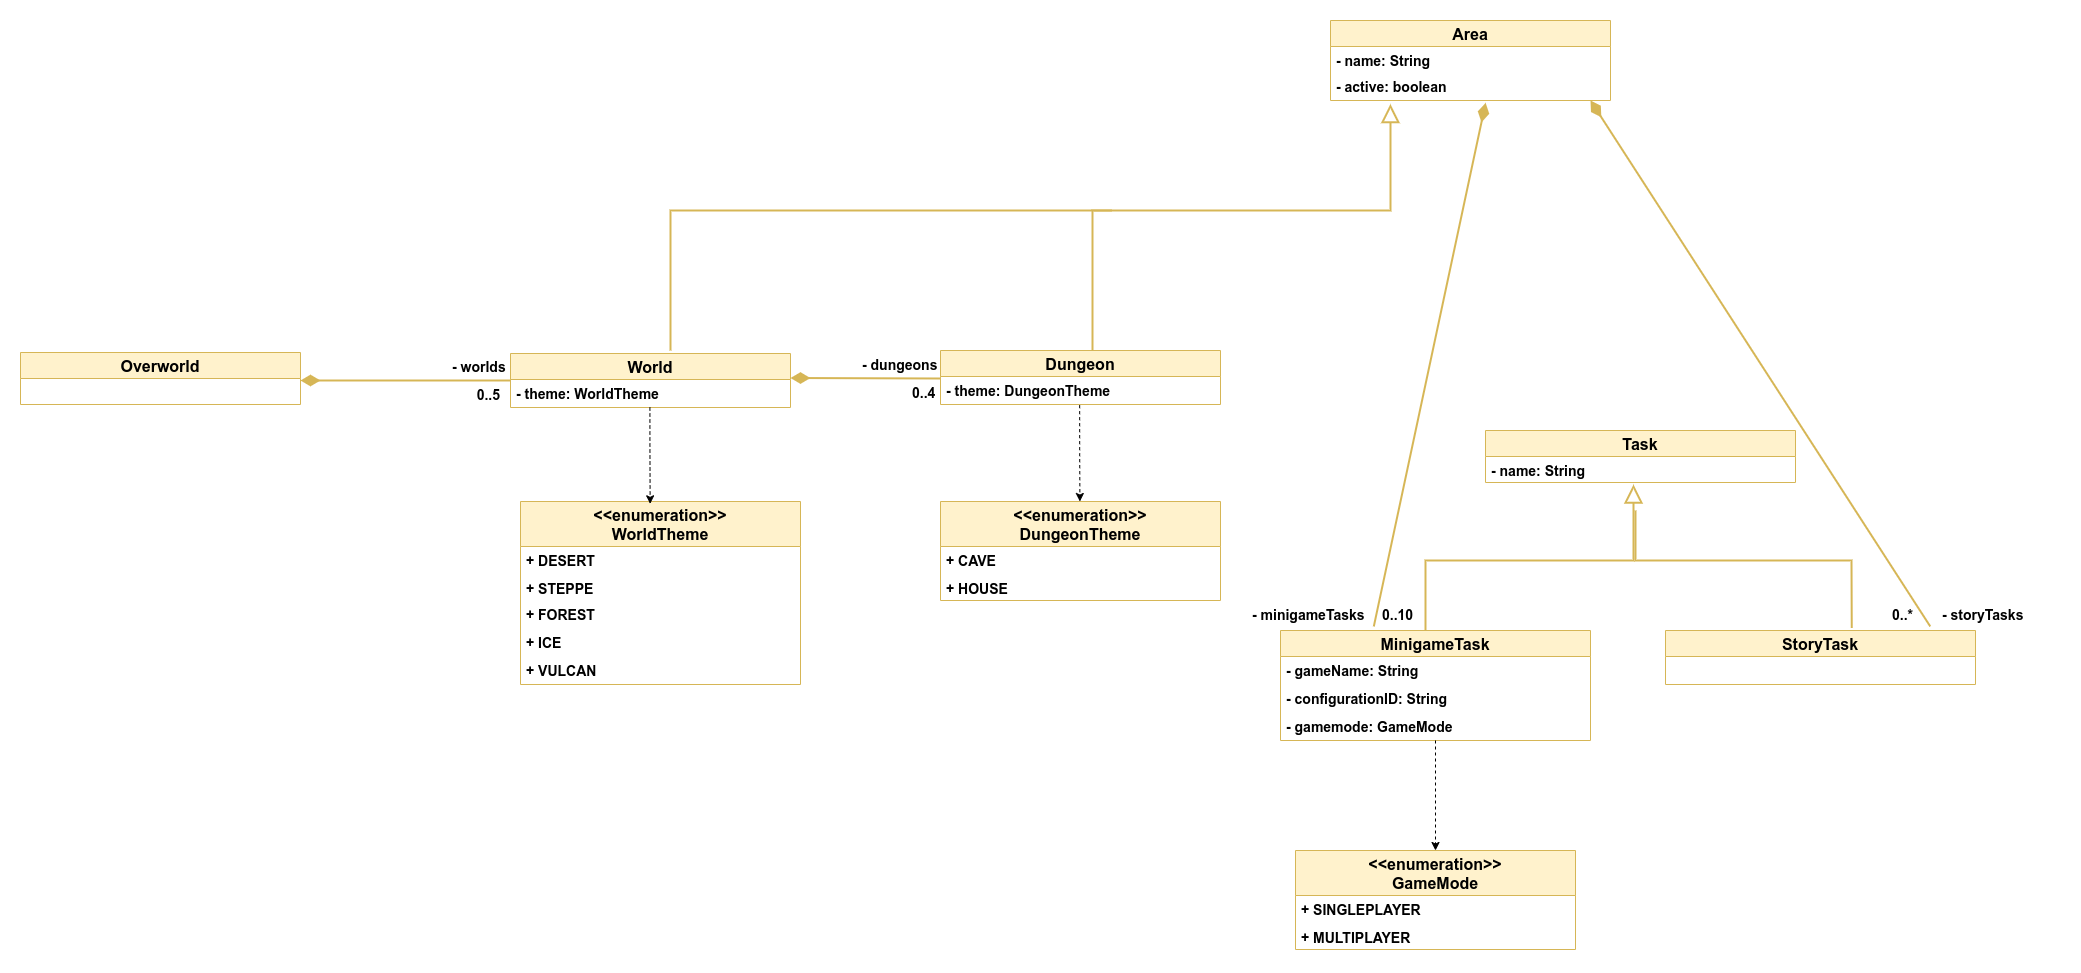

The diagram above was exported from draw.io. Its source (the exported page's mxGraphModel, read from the mxfile embedded in the PNG):
<mxGraphModel dx="1586" dy="960" grid="1" gridSize="10" guides="1" tooltips="1" connect="1" arrows="1" fold="1" page="1" pageScale="1" pageWidth="3300" pageHeight="4681" math="0" shadow="0">
  <root>
    <mxCell id="0" />
    <mxCell id="1" parent="0" />
    <mxCell id="BtccCzZOTt9qQ274DKxD-7" value="Overworld" style="swimlane;fontStyle=1;childLayout=stackLayout;horizontal=1;startSize=26;fillColor=#fff2cc;horizontalStack=0;resizeParent=1;resizeParentMax=0;resizeLast=0;collapsible=1;marginBottom=0;strokeColor=#d6b656;fontSize=16;" parent="1" vertex="1">
      <mxGeometry x="630" y="1092" width="280" height="52" as="geometry" />
    </mxCell>
    <mxCell id="Ps4X49qzIkRpTnY57xYK-1" value="World" style="swimlane;fontStyle=1;childLayout=stackLayout;horizontal=1;startSize=26;fillColor=#fff2cc;horizontalStack=0;resizeParent=1;resizeParentMax=0;resizeLast=0;collapsible=1;marginBottom=0;strokeColor=#d6b656;fontSize=16;" parent="1" vertex="1">
      <mxGeometry x="1120" y="1093" width="280" height="54" as="geometry" />
    </mxCell>
    <mxCell id="x7i12IOn4CMKnLEdm9Hq-22" value="- theme: WorldTheme" style="text;strokeColor=none;fillColor=none;align=left;verticalAlign=top;spacingLeft=4;spacingRight=4;overflow=hidden;rotatable=0;points=[[0,0.5],[1,0.5]];portConstraint=eastwest;fontStyle=1;fontSize=14;" parent="Ps4X49qzIkRpTnY57xYK-1" vertex="1">
      <mxGeometry y="26" width="280" height="28" as="geometry" />
    </mxCell>
    <mxCell id="Ps4X49qzIkRpTnY57xYK-7" value="0..5" style="resizable=0;html=1;align=right;verticalAlign=top;labelBackgroundColor=#ffffff;fontSize=14;fontStyle=1" parent="1" connectable="0" vertex="1">
      <mxGeometry x="1110.0000004554654" y="1119.9980030372403" as="geometry" />
    </mxCell>
    <mxCell id="Ps4X49qzIkRpTnY57xYK-9" value="" style="endArrow=none;html=1;endSize=12;startArrow=diamondThin;startSize=14;startFill=1;strokeWidth=2;fontSize=14;fillColor=#fff2cc;strokeColor=#d6b656;endFill=0;fontStyle=1;rounded=0;" parent="1" edge="1">
      <mxGeometry relative="1" as="geometry">
        <mxPoint x="910" y="1120" as="sourcePoint" />
        <mxPoint x="1120" y="1120" as="targetPoint" />
        <Array as="points">
          <mxPoint x="1120" y="1120" />
        </Array>
      </mxGeometry>
    </mxCell>
    <mxCell id="Ps4X49qzIkRpTnY57xYK-14" value="Dungeon" style="swimlane;fontStyle=1;childLayout=stackLayout;horizontal=1;startSize=26;fillColor=#fff2cc;horizontalStack=0;resizeParent=1;resizeParentMax=0;resizeLast=0;collapsible=1;marginBottom=0;strokeColor=#d6b656;fontSize=16;" parent="1" vertex="1">
      <mxGeometry x="1550" y="1090" width="280" height="54" as="geometry" />
    </mxCell>
    <mxCell id="x7i12IOn4CMKnLEdm9Hq-25" value="- theme: DungeonTheme" style="text;strokeColor=none;fillColor=none;align=left;verticalAlign=top;spacingLeft=4;spacingRight=4;overflow=hidden;rotatable=0;points=[[0,0.5],[1,0.5]];portConstraint=eastwest;fontStyle=1;fontSize=14;" parent="Ps4X49qzIkRpTnY57xYK-14" vertex="1">
      <mxGeometry y="26" width="280" height="28" as="geometry" />
    </mxCell>
    <mxCell id="Ps4X49qzIkRpTnY57xYK-19" value="" style="endArrow=none;html=1;endSize=12;startArrow=diamondThin;startSize=14;startFill=1;strokeWidth=2;fontSize=14;fillColor=#fff2cc;strokeColor=#d6b656;endFill=0;fontStyle=1;rounded=0;" parent="1" edge="1">
      <mxGeometry relative="1" as="geometry">
        <mxPoint x="1400" y="1117.5" as="sourcePoint" />
        <mxPoint x="1550" y="1118" as="targetPoint" />
        <Array as="points" />
      </mxGeometry>
    </mxCell>
    <mxCell id="Ps4X49qzIkRpTnY57xYK-20" value="" style="resizable=0;html=1;align=left;verticalAlign=top;labelBackgroundColor=#ffffff;fontSize=14;fontStyle=1" parent="Ps4X49qzIkRpTnY57xYK-19" connectable="0" vertex="1">
      <mxGeometry x="-1" relative="1" as="geometry">
        <mxPoint x="10" y="1" as="offset" />
      </mxGeometry>
    </mxCell>
    <mxCell id="Ps4X49qzIkRpTnY57xYK-21" value="0..4" style="resizable=0;html=1;align=left;verticalAlign=top;labelBackgroundColor=#ffffff;fontSize=14;fontStyle=1" parent="1" connectable="0" vertex="1">
      <mxGeometry x="1520" y="1118" as="geometry" />
    </mxCell>
    <mxCell id="Ps4X49qzIkRpTnY57xYK-22" value="&lt;div style=&quot;text-align: right&quot;&gt;&lt;font face=&quot;helvetica&quot;&gt;&lt;span style=&quot;font-size: 14px ; background-color: rgb(255 , 255 , 255)&quot;&gt;&lt;b&gt;- worlds&lt;/b&gt;&lt;/span&gt;&lt;/font&gt;&lt;/div&gt;" style="text;whiteSpace=wrap;html=1;" parent="1" vertex="1">
      <mxGeometry x="1060" y="1092" width="120" height="30" as="geometry" />
    </mxCell>
    <mxCell id="Ps4X49qzIkRpTnY57xYK-23" value="&lt;span style=&quot;color: rgb(0 , 0 , 0) ; font-family: &amp;#34;helvetica&amp;#34; ; font-size: 14px ; font-style: normal ; font-weight: 700 ; letter-spacing: normal ; text-align: right ; text-indent: 0px ; text-transform: none ; word-spacing: 0px ; background-color: rgb(255 , 255 , 255) ; display: inline ; float: none&quot;&gt;- dungeons&lt;/span&gt;" style="text;whiteSpace=wrap;html=1;" parent="1" vertex="1">
      <mxGeometry x="1470" y="1090" width="120" height="30" as="geometry" />
    </mxCell>
    <mxCell id="Ps4X49qzIkRpTnY57xYK-24" value="Task" style="swimlane;fontStyle=1;childLayout=stackLayout;horizontal=1;startSize=26;fillColor=#fff2cc;horizontalStack=0;resizeParent=1;resizeParentMax=0;resizeLast=0;collapsible=1;marginBottom=0;strokeColor=#d6b656;fontSize=16;" parent="1" vertex="1">
      <mxGeometry x="2095" y="1170" width="310" height="52" as="geometry" />
    </mxCell>
    <mxCell id="Ps4X49qzIkRpTnY57xYK-25" value="- name: String " style="text;strokeColor=none;fillColor=none;align=left;verticalAlign=top;spacingLeft=4;spacingRight=4;overflow=hidden;rotatable=0;points=[[0,0.5],[1,0.5]];portConstraint=eastwest;fontStyle=1;fontSize=14;" parent="Ps4X49qzIkRpTnY57xYK-24" vertex="1">
      <mxGeometry y="26" width="310" height="26" as="geometry" />
    </mxCell>
    <mxCell id="Ps4X49qzIkRpTnY57xYK-30" value="" style="endArrow=none;html=1;endSize=12;startArrow=diamondThin;startSize=14;startFill=1;strokeWidth=2;fontSize=14;fillColor=#fff2cc;strokeColor=#d6b656;endFill=0;fontStyle=1;rounded=0;exitX=0.554;exitY=1.084;exitDx=0;exitDy=0;exitPerimeter=0;entryX=0.301;entryY=-0.037;entryDx=0;entryDy=0;entryPerimeter=0;" parent="1" source="cu3w6dnSP1I21EYuIZXU-3" target="Ps4X49qzIkRpTnY57xYK-44" edge="1">
      <mxGeometry relative="1" as="geometry">
        <mxPoint x="2282" y="1080" as="sourcePoint" />
        <mxPoint x="1980" y="1360" as="targetPoint" />
        <Array as="points" />
      </mxGeometry>
    </mxCell>
    <mxCell id="Ps4X49qzIkRpTnY57xYK-35" value="&lt;span style=&quot;color: rgb(0 , 0 , 0) ; font-family: &amp;#34;helvetica&amp;#34; ; font-size: 14px ; font-style: normal ; font-weight: 700 ; letter-spacing: normal ; text-align: right ; text-indent: 0px ; text-transform: none ; word-spacing: 0px ; background-color: rgb(255 , 255 , 255) ; display: inline ; float: none&quot;&gt;- minigameTasks&lt;/span&gt;" style="text;whiteSpace=wrap;html=1;" parent="1" vertex="1">
      <mxGeometry x="1860" y="1340" width="120" height="30" as="geometry" />
    </mxCell>
    <mxCell id="Ps4X49qzIkRpTnY57xYK-43" value="0..10" style="resizable=0;html=1;align=left;verticalAlign=top;labelBackgroundColor=#ffffff;fontSize=14;fontStyle=1" parent="1" connectable="0" vertex="1">
      <mxGeometry x="1990" y="1340.002" as="geometry" />
    </mxCell>
    <mxCell id="Ps4X49qzIkRpTnY57xYK-44" value="MinigameTask" style="swimlane;fontStyle=1;childLayout=stackLayout;horizontal=1;startSize=26;fillColor=#fff2cc;horizontalStack=0;resizeParent=1;resizeParentMax=0;resizeLast=0;collapsible=1;marginBottom=0;strokeColor=#d6b656;fontSize=16;" parent="1" vertex="1">
      <mxGeometry x="1890" y="1370" width="310" height="110" as="geometry" />
    </mxCell>
    <mxCell id="cu3w6dnSP1I21EYuIZXU-16" value="- gameName: String" style="text;strokeColor=none;fillColor=none;align=left;verticalAlign=top;spacingLeft=4;spacingRight=4;overflow=hidden;rotatable=0;points=[[0,0.5],[1,0.5]];portConstraint=eastwest;fontStyle=1;fontSize=14;" vertex="1" parent="Ps4X49qzIkRpTnY57xYK-44">
      <mxGeometry y="26" width="310" height="28" as="geometry" />
    </mxCell>
    <mxCell id="Ps4X49qzIkRpTnY57xYK-46" value="- configurationID: String" style="text;strokeColor=none;fillColor=none;align=left;verticalAlign=top;spacingLeft=4;spacingRight=4;overflow=hidden;rotatable=0;points=[[0,0.5],[1,0.5]];portConstraint=eastwest;fontStyle=1;fontSize=14;" parent="Ps4X49qzIkRpTnY57xYK-44" vertex="1">
      <mxGeometry y="54" width="310" height="28" as="geometry" />
    </mxCell>
    <mxCell id="x7i12IOn4CMKnLEdm9Hq-28" value="- gamemode: GameMode" style="text;strokeColor=none;fillColor=none;align=left;verticalAlign=top;spacingLeft=4;spacingRight=4;overflow=hidden;rotatable=0;points=[[0,0.5],[1,0.5]];portConstraint=eastwest;fontStyle=1;fontSize=14;" parent="Ps4X49qzIkRpTnY57xYK-44" vertex="1">
      <mxGeometry y="82" width="310" height="28" as="geometry" />
    </mxCell>
    <mxCell id="Ps4X49qzIkRpTnY57xYK-50" value="" style="endArrow=none;html=1;endSize=12;startArrow=block;startSize=14;startFill=0;strokeWidth=2;fontSize=14;fillColor=#fff2cc;strokeColor=#d6b656;endFill=0;fontStyle=1;rounded=0;entryX=0.468;entryY=0;entryDx=0;entryDy=0;entryPerimeter=0;" parent="1" edge="1" target="Ps4X49qzIkRpTnY57xYK-44">
      <mxGeometry relative="1" as="geometry">
        <mxPoint x="2243" y="1224" as="sourcePoint" />
        <mxPoint x="2243" y="1313.9979999999998" as="targetPoint" />
        <Array as="points">
          <mxPoint x="2243" y="1300" />
          <mxPoint x="2035" y="1300" />
        </Array>
      </mxGeometry>
    </mxCell>
    <object label="&lt;&lt;enumeration&gt;&gt;&#10;WorldTheme" id="rAiVpovg1wDFQcZ0PbbZ-1">
      <mxCell style="swimlane;fontStyle=1;childLayout=stackLayout;horizontal=1;startSize=45;fillColor=#fff2cc;horizontalStack=0;resizeParent=1;resizeParentMax=0;resizeLast=0;collapsible=1;marginBottom=0;strokeColor=#d6b656;fontSize=16;strokeWidth=1;fixDash=0;autosize=0;expand=1;metaEdit=0;resizeWidth=1;resizeHeight=1;arcSize=15;" parent="1" vertex="1">
        <mxGeometry x="1130" y="1241" width="280" height="183" as="geometry">
          <mxRectangle x="1130" y="790" width="170" height="40" as="alternateBounds" />
        </mxGeometry>
      </mxCell>
    </object>
    <mxCell id="rAiVpovg1wDFQcZ0PbbZ-8" value="+ DESERT" style="text;strokeColor=none;fillColor=none;align=left;verticalAlign=top;spacingLeft=4;spacingRight=4;overflow=hidden;rotatable=0;points=[[0,0.5],[1,0.5]];portConstraint=eastwest;fontStyle=1;fontSize=14;" parent="rAiVpovg1wDFQcZ0PbbZ-1" vertex="1">
      <mxGeometry y="45" width="280" height="28" as="geometry" />
    </mxCell>
    <mxCell id="rAiVpovg1wDFQcZ0PbbZ-2" value="+ STEPPE" style="text;strokeColor=none;fillColor=none;align=left;verticalAlign=top;spacingLeft=4;spacingRight=4;overflow=hidden;rotatable=0;points=[[0,0.5],[1,0.5]];portConstraint=eastwest;fontStyle=1;fontSize=14;" parent="rAiVpovg1wDFQcZ0PbbZ-1" vertex="1">
      <mxGeometry y="73" width="280" height="26" as="geometry" />
    </mxCell>
    <mxCell id="rAiVpovg1wDFQcZ0PbbZ-3" value="+ FOREST" style="text;strokeColor=none;fillColor=none;align=left;verticalAlign=top;spacingLeft=4;spacingRight=4;overflow=hidden;rotatable=0;points=[[0,0.5],[1,0.5]];portConstraint=eastwest;fontStyle=1;fontSize=14;" parent="rAiVpovg1wDFQcZ0PbbZ-1" vertex="1">
      <mxGeometry y="99" width="280" height="28" as="geometry" />
    </mxCell>
    <mxCell id="rAiVpovg1wDFQcZ0PbbZ-10" value="+ ICE" style="text;strokeColor=none;fillColor=none;align=left;verticalAlign=top;spacingLeft=4;spacingRight=4;overflow=hidden;rotatable=0;points=[[0,0.5],[1,0.5]];portConstraint=eastwest;fontStyle=1;fontSize=14;" parent="rAiVpovg1wDFQcZ0PbbZ-1" vertex="1">
      <mxGeometry y="127" width="280" height="28" as="geometry" />
    </mxCell>
    <mxCell id="rAiVpovg1wDFQcZ0PbbZ-11" value="+ VULCAN" style="text;strokeColor=none;fillColor=none;align=left;verticalAlign=top;spacingLeft=4;spacingRight=4;overflow=hidden;rotatable=0;points=[[0,0.5],[1,0.5]];portConstraint=eastwest;fontStyle=1;fontSize=14;" parent="rAiVpovg1wDFQcZ0PbbZ-1" vertex="1">
      <mxGeometry y="155" width="280" height="28" as="geometry" />
    </mxCell>
    <object label="&lt;&lt;enumeration&gt;&gt;&#10;DungeonTheme" id="x7i12IOn4CMKnLEdm9Hq-1">
      <mxCell style="swimlane;fontStyle=1;childLayout=stackLayout;horizontal=1;startSize=45;fillColor=#fff2cc;horizontalStack=0;resizeParent=1;resizeParentMax=0;resizeLast=0;collapsible=1;marginBottom=0;strokeColor=#d6b656;fontSize=16;strokeWidth=1;fixDash=0;autosize=0;expand=1;metaEdit=0;resizeWidth=1;resizeHeight=1;arcSize=15;" parent="1" vertex="1">
        <mxGeometry x="1550" y="1241" width="280" height="99" as="geometry">
          <mxRectangle x="1130" y="790" width="170" height="40" as="alternateBounds" />
        </mxGeometry>
      </mxCell>
    </object>
    <mxCell id="x7i12IOn4CMKnLEdm9Hq-2" value="+ CAVE" style="text;strokeColor=none;fillColor=none;align=left;verticalAlign=top;spacingLeft=4;spacingRight=4;overflow=hidden;rotatable=0;points=[[0,0.5],[1,0.5]];portConstraint=eastwest;fontStyle=1;fontSize=14;" parent="x7i12IOn4CMKnLEdm9Hq-1" vertex="1">
      <mxGeometry y="45" width="280" height="28" as="geometry" />
    </mxCell>
    <mxCell id="x7i12IOn4CMKnLEdm9Hq-3" value="+ HOUSE" style="text;strokeColor=none;fillColor=none;align=left;verticalAlign=top;spacingLeft=4;spacingRight=4;overflow=hidden;rotatable=0;points=[[0,0.5],[1,0.5]];portConstraint=eastwest;fontStyle=1;fontSize=14;" parent="x7i12IOn4CMKnLEdm9Hq-1" vertex="1">
      <mxGeometry y="73" width="280" height="26" as="geometry" />
    </mxCell>
    <object label="&lt;&lt;enumeration&gt;&gt;&#10;GameMode" id="x7i12IOn4CMKnLEdm9Hq-9">
      <mxCell style="swimlane;fontStyle=1;childLayout=stackLayout;horizontal=1;startSize=45;fillColor=#fff2cc;horizontalStack=0;resizeParent=1;resizeParentMax=0;resizeLast=0;collapsible=1;marginBottom=0;strokeColor=#d6b656;fontSize=16;strokeWidth=1;fixDash=0;autosize=0;expand=1;metaEdit=0;resizeWidth=1;resizeHeight=1;arcSize=15;" parent="1" vertex="1">
        <mxGeometry x="1905" y="1590" width="280" height="99" as="geometry">
          <mxRectangle x="1130" y="790" width="170" height="40" as="alternateBounds" />
        </mxGeometry>
      </mxCell>
    </object>
    <mxCell id="x7i12IOn4CMKnLEdm9Hq-10" value="+ SINGLEPLAYER" style="text;strokeColor=none;fillColor=none;align=left;verticalAlign=top;spacingLeft=4;spacingRight=4;overflow=hidden;rotatable=0;points=[[0,0.5],[1,0.5]];portConstraint=eastwest;fontStyle=1;fontSize=14;" parent="x7i12IOn4CMKnLEdm9Hq-9" vertex="1">
      <mxGeometry y="45" width="280" height="28" as="geometry" />
    </mxCell>
    <mxCell id="x7i12IOn4CMKnLEdm9Hq-11" value="+ MULTIPLAYER" style="text;strokeColor=none;fillColor=none;align=left;verticalAlign=top;spacingLeft=4;spacingRight=4;overflow=hidden;rotatable=0;points=[[0,0.5],[1,0.5]];portConstraint=eastwest;fontStyle=1;fontSize=14;" parent="x7i12IOn4CMKnLEdm9Hq-9" vertex="1">
      <mxGeometry y="73" width="280" height="26" as="geometry" />
    </mxCell>
    <mxCell id="x7i12IOn4CMKnLEdm9Hq-30" value="" style="edgeStyle=orthogonalEdgeStyle;rounded=0;orthogonalLoop=1;jettySize=auto;html=1;dashed=1;entryX=0.5;entryY=0;entryDx=0;entryDy=0;" parent="1" target="x7i12IOn4CMKnLEdm9Hq-9" edge="1">
      <mxGeometry relative="1" as="geometry">
        <mxPoint x="2045" y="1480" as="sourcePoint" />
        <mxPoint x="2524.92" y="1430" as="targetPoint" />
        <Array as="points">
          <mxPoint x="2045" y="1480" />
          <mxPoint x="2045" y="1480" />
        </Array>
      </mxGeometry>
    </mxCell>
    <mxCell id="cu3w6dnSP1I21EYuIZXU-1" value="Area" style="swimlane;fontStyle=1;childLayout=stackLayout;horizontal=1;startSize=26;fillColor=#fff2cc;horizontalStack=0;resizeParent=1;resizeParentMax=0;resizeLast=0;collapsible=1;marginBottom=0;strokeColor=#d6b656;fontSize=16;" vertex="1" parent="1">
      <mxGeometry x="1940" y="760" width="280" height="80" as="geometry" />
    </mxCell>
    <mxCell id="cu3w6dnSP1I21EYuIZXU-2" value="- name: String " style="text;strokeColor=none;fillColor=none;align=left;verticalAlign=top;spacingLeft=4;spacingRight=4;overflow=hidden;rotatable=0;points=[[0,0.5],[1,0.5]];portConstraint=eastwest;fontStyle=1;fontSize=14;" vertex="1" parent="cu3w6dnSP1I21EYuIZXU-1">
      <mxGeometry y="26" width="280" height="26" as="geometry" />
    </mxCell>
    <mxCell id="cu3w6dnSP1I21EYuIZXU-3" value="- active: boolean" style="text;strokeColor=none;fillColor=none;align=left;verticalAlign=top;spacingLeft=4;spacingRight=4;overflow=hidden;rotatable=0;points=[[0,0.5],[1,0.5]];portConstraint=eastwest;fontStyle=1;fontSize=14;" vertex="1" parent="cu3w6dnSP1I21EYuIZXU-1">
      <mxGeometry y="52" width="280" height="28" as="geometry" />
    </mxCell>
    <mxCell id="cu3w6dnSP1I21EYuIZXU-10" value="StoryTask" style="swimlane;fontStyle=1;childLayout=stackLayout;horizontal=1;startSize=26;fillColor=#fff2cc;horizontalStack=0;resizeParent=1;resizeParentMax=0;resizeLast=0;collapsible=1;marginBottom=0;strokeColor=#d6b656;fontSize=16;" vertex="1" parent="1">
      <mxGeometry x="2275" y="1370" width="310" height="54" as="geometry" />
    </mxCell>
    <mxCell id="cu3w6dnSP1I21EYuIZXU-13" value="" style="endArrow=none;html=1;endSize=12;startArrow=none;startSize=14;startFill=0;strokeWidth=2;fontSize=14;fillColor=#fff2cc;strokeColor=#d6b656;endFill=0;fontStyle=1;rounded=0;entryX=0.601;entryY=-0.044;entryDx=0;entryDy=0;entryPerimeter=0;" edge="1" parent="1" target="cu3w6dnSP1I21EYuIZXU-10">
      <mxGeometry relative="1" as="geometry">
        <mxPoint x="2245" y="1250" as="sourcePoint" />
        <mxPoint x="2045.0800000000004" y="1380" as="targetPoint" />
        <Array as="points">
          <mxPoint x="2245" y="1300" />
          <mxPoint x="2461" y="1300" />
        </Array>
      </mxGeometry>
    </mxCell>
    <mxCell id="cu3w6dnSP1I21EYuIZXU-14" value="" style="endArrow=none;html=1;endSize=12;startArrow=block;startSize=14;startFill=0;strokeWidth=2;fontSize=14;fillColor=#fff2cc;strokeColor=#d6b656;endFill=0;fontStyle=1;rounded=0;entryX=0.543;entryY=0;entryDx=0;entryDy=0;entryPerimeter=0;exitX=0.214;exitY=1.126;exitDx=0;exitDy=0;exitPerimeter=0;" edge="1" parent="1" source="cu3w6dnSP1I21EYuIZXU-3" target="Ps4X49qzIkRpTnY57xYK-14">
      <mxGeometry relative="1" as="geometry">
        <mxPoint x="1858" y="860" as="sourcePoint" />
        <mxPoint x="1702" y="1080" as="targetPoint" />
        <Array as="points">
          <mxPoint x="2000" y="950" />
          <mxPoint x="1702" y="950" />
        </Array>
      </mxGeometry>
    </mxCell>
    <mxCell id="cu3w6dnSP1I21EYuIZXU-15" value="" style="endArrow=none;html=1;endSize=12;startArrow=none;startSize=14;startFill=0;strokeWidth=2;fontSize=14;fillColor=#fff2cc;strokeColor=#d6b656;endFill=0;fontStyle=1;rounded=0;entryX=0.543;entryY=0;entryDx=0;entryDy=0;entryPerimeter=0;" edge="1" parent="1">
      <mxGeometry relative="1" as="geometry">
        <mxPoint x="1721" y="950" as="sourcePoint" />
        <mxPoint x="1280.04" y="1090" as="targetPoint" />
        <Array as="points">
          <mxPoint x="1436" y="950" />
          <mxPoint x="1280" y="950" />
        </Array>
      </mxGeometry>
    </mxCell>
    <mxCell id="cu3w6dnSP1I21EYuIZXU-18" value="" style="edgeStyle=orthogonalEdgeStyle;rounded=0;orthogonalLoop=1;jettySize=auto;html=1;dashed=1;entryX=0.5;entryY=0;entryDx=0;entryDy=0;exitX=0.497;exitY=1.025;exitDx=0;exitDy=0;exitPerimeter=0;" edge="1" parent="1" source="x7i12IOn4CMKnLEdm9Hq-25">
      <mxGeometry relative="1" as="geometry">
        <mxPoint x="1689.41" y="1158" as="sourcePoint" />
        <mxPoint x="1689.41" y="1241" as="targetPoint" />
        <Array as="points" />
      </mxGeometry>
    </mxCell>
    <mxCell id="cu3w6dnSP1I21EYuIZXU-19" value="" style="edgeStyle=orthogonalEdgeStyle;rounded=0;orthogonalLoop=1;jettySize=auto;html=1;dashed=1;entryX=0.5;entryY=0;entryDx=0;entryDy=0;exitX=0.497;exitY=1.025;exitDx=0;exitDy=0;exitPerimeter=0;" edge="1" parent="1">
      <mxGeometry relative="1" as="geometry">
        <mxPoint x="1259.4099999999999" y="1147" as="sourcePoint" />
        <mxPoint x="1259.6599999999994" y="1243.3000000000002" as="targetPoint" />
        <Array as="points">
          <mxPoint x="1259.25" y="1182.3000000000002" />
          <mxPoint x="1259.25" y="1182.3000000000002" />
        </Array>
      </mxGeometry>
    </mxCell>
    <mxCell id="cu3w6dnSP1I21EYuIZXU-20" value="0..*" style="resizable=0;html=1;align=left;verticalAlign=top;labelBackgroundColor=#ffffff;fontSize=14;fontStyle=1" connectable="0" vertex="1" parent="1">
      <mxGeometry x="2500" y="1340.002" as="geometry" />
    </mxCell>
    <mxCell id="cu3w6dnSP1I21EYuIZXU-21" value="&lt;span style=&quot;color: rgb(0 , 0 , 0) ; font-family: &amp;#34;helvetica&amp;#34; ; font-size: 14px ; font-style: normal ; font-weight: 700 ; letter-spacing: normal ; text-align: right ; text-indent: 0px ; text-transform: none ; word-spacing: 0px ; background-color: rgb(255 , 255 , 255) ; display: inline ; float: none&quot;&gt;- storyTasks&lt;/span&gt;" style="text;whiteSpace=wrap;html=1;" vertex="1" parent="1">
      <mxGeometry x="2550" y="1340" width="120" height="30" as="geometry" />
    </mxCell>
    <mxCell id="cu3w6dnSP1I21EYuIZXU-22" value="" style="endArrow=none;html=1;endSize=12;startArrow=diamondThin;startSize=14;startFill=1;strokeWidth=2;fontSize=14;fillColor=#fff2cc;strokeColor=#d6b656;endFill=0;fontStyle=1;rounded=0;exitX=0.84;exitY=1.042;exitDx=0;exitDy=0;exitPerimeter=0;entryX=0.854;entryY=-0.076;entryDx=0;entryDy=0;entryPerimeter=0;" edge="1" parent="1" target="cu3w6dnSP1I21EYuIZXU-10">
      <mxGeometry relative="1" as="geometry">
        <mxPoint x="2200.0000000000005" y="839.9960000000002" as="sourcePoint" />
        <mxPoint x="2540" y="1360" as="targetPoint" />
        <Array as="points" />
      </mxGeometry>
    </mxCell>
  </root>
</mxGraphModel>